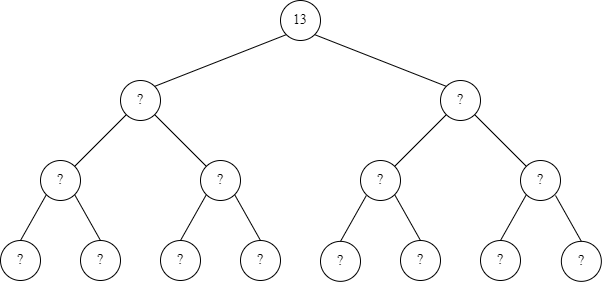

The diagram above was exported from draw.io. Its source (the exported page's mxGraphModel, read from the mxfile embedded in the PNG):
<mxGraphModel dx="760" dy="570" grid="1" gridSize="10" guides="1" tooltips="1" connect="1" arrows="1" fold="1" page="1" pageScale="1" pageWidth="827" pageHeight="1169" math="0" shadow="0" extFonts="Oxygen Mono^https://fonts.googleapis.com/css?family=Oxygen+Mono|source serif pro^https://fonts.googleapis.com/css?family=source+serif+pro">
  <root>
    <mxCell id="0" />
    <mxCell id="1" parent="0" />
    <mxCell id="Rnc7qwR1npX5c8rpQeMt-3" value="?" style="ellipse;whiteSpace=wrap;html=1;fontFamily=source serif pro;fontSize=14;" parent="1" vertex="1">
      <mxGeometry x="80" y="680" width="40" height="40" as="geometry" />
    </mxCell>
    <mxCell id="Rnc7qwR1npX5c8rpQeMt-4" value="?" style="ellipse;whiteSpace=wrap;html=1;fontFamily=source serif pro;fontSize=14;" parent="1" vertex="1">
      <mxGeometry x="600" y="600" width="40" height="40" as="geometry" />
    </mxCell>
    <mxCell id="Rnc7qwR1npX5c8rpQeMt-5" value="?" style="ellipse;whiteSpace=wrap;html=1;fontFamily=source serif pro;fontSize=14;" parent="1" vertex="1">
      <mxGeometry x="440" y="600" width="40" height="40" as="geometry" />
    </mxCell>
    <mxCell id="Rnc7qwR1npX5c8rpQeMt-6" value="?" style="ellipse;whiteSpace=wrap;html=1;fontFamily=source serif pro;fontSize=14;" parent="1" vertex="1">
      <mxGeometry x="280" y="600" width="40" height="40" as="geometry" />
    </mxCell>
    <mxCell id="Rnc7qwR1npX5c8rpQeMt-7" value="?" style="ellipse;whiteSpace=wrap;html=1;fontFamily=source serif pro;fontSize=14;" parent="1" vertex="1">
      <mxGeometry x="120" y="600" width="40" height="40" as="geometry" />
    </mxCell>
    <mxCell id="Rnc7qwR1npX5c8rpQeMt-8" value="?" style="ellipse;whiteSpace=wrap;html=1;fontFamily=source serif pro;fontSize=14;" parent="1" vertex="1">
      <mxGeometry x="200" y="520" width="40" height="40" as="geometry" />
    </mxCell>
    <mxCell id="Rnc7qwR1npX5c8rpQeMt-9" value="?" style="ellipse;whiteSpace=wrap;html=1;fontFamily=source serif pro;fontSize=14;" parent="1" vertex="1">
      <mxGeometry x="520" y="520" width="40" height="40" as="geometry" />
    </mxCell>
    <mxCell id="Rnc7qwR1npX5c8rpQeMt-10" value="13" style="ellipse;whiteSpace=wrap;html=1;fontFamily=source serif pro;fontSize=14;" parent="1" vertex="1">
      <mxGeometry x="360" y="440" width="40" height="40" as="geometry" />
    </mxCell>
    <mxCell id="Rnc7qwR1npX5c8rpQeMt-11" value="" style="endArrow=none;html=1;fontFamily=source serif pro;entryX=0;entryY=1;entryDx=0;entryDy=0;exitX=1;exitY=0;exitDx=0;exitDy=0;" parent="1" source="Rnc7qwR1npX5c8rpQeMt-8" target="Rnc7qwR1npX5c8rpQeMt-10" edge="1">
      <mxGeometry width="50" height="50" relative="1" as="geometry">
        <mxPoint x="270" y="690" as="sourcePoint" />
        <mxPoint x="320" y="640" as="targetPoint" />
      </mxGeometry>
    </mxCell>
    <mxCell id="Rnc7qwR1npX5c8rpQeMt-12" value="" style="endArrow=none;html=1;fontFamily=source serif pro;entryX=1;entryY=1;entryDx=0;entryDy=0;exitX=0;exitY=0;exitDx=0;exitDy=0;" parent="1" source="Rnc7qwR1npX5c8rpQeMt-9" target="Rnc7qwR1npX5c8rpQeMt-10" edge="1">
      <mxGeometry width="50" height="50" relative="1" as="geometry">
        <mxPoint x="270" y="690" as="sourcePoint" />
        <mxPoint x="320" y="640" as="targetPoint" />
      </mxGeometry>
    </mxCell>
    <mxCell id="Rnc7qwR1npX5c8rpQeMt-13" value="" style="endArrow=none;html=1;fontFamily=source serif pro;entryX=0;entryY=1;entryDx=0;entryDy=0;exitX=1;exitY=0;exitDx=0;exitDy=0;" parent="1" source="Rnc7qwR1npX5c8rpQeMt-7" target="Rnc7qwR1npX5c8rpQeMt-8" edge="1">
      <mxGeometry width="50" height="50" relative="1" as="geometry">
        <mxPoint x="270" y="690" as="sourcePoint" />
        <mxPoint x="320" y="640" as="targetPoint" />
      </mxGeometry>
    </mxCell>
    <mxCell id="Rnc7qwR1npX5c8rpQeMt-14" value="" style="endArrow=none;html=1;fontFamily=source serif pro;entryX=1;entryY=1;entryDx=0;entryDy=0;exitX=0;exitY=0;exitDx=0;exitDy=0;" parent="1" source="Rnc7qwR1npX5c8rpQeMt-6" target="Rnc7qwR1npX5c8rpQeMt-8" edge="1">
      <mxGeometry width="50" height="50" relative="1" as="geometry">
        <mxPoint x="270" y="690" as="sourcePoint" />
        <mxPoint x="320" y="640" as="targetPoint" />
      </mxGeometry>
    </mxCell>
    <mxCell id="Rnc7qwR1npX5c8rpQeMt-15" value="" style="endArrow=none;html=1;fontFamily=source serif pro;entryX=0;entryY=1;entryDx=0;entryDy=0;exitX=1;exitY=0;exitDx=0;exitDy=0;" parent="1" source="Rnc7qwR1npX5c8rpQeMt-5" target="Rnc7qwR1npX5c8rpQeMt-9" edge="1">
      <mxGeometry width="50" height="50" relative="1" as="geometry">
        <mxPoint x="270" y="690" as="sourcePoint" />
        <mxPoint x="320" y="640" as="targetPoint" />
      </mxGeometry>
    </mxCell>
    <mxCell id="Rnc7qwR1npX5c8rpQeMt-16" value="" style="endArrow=none;html=1;fontFamily=source serif pro;entryX=1;entryY=1;entryDx=0;entryDy=0;exitX=0;exitY=0;exitDx=0;exitDy=0;" parent="1" source="Rnc7qwR1npX5c8rpQeMt-4" target="Rnc7qwR1npX5c8rpQeMt-9" edge="1">
      <mxGeometry width="50" height="50" relative="1" as="geometry">
        <mxPoint x="270" y="690" as="sourcePoint" />
        <mxPoint x="320" y="640" as="targetPoint" />
      </mxGeometry>
    </mxCell>
    <mxCell id="Rnc7qwR1npX5c8rpQeMt-17" value="" style="endArrow=none;html=1;fontFamily=source serif pro;exitX=0.5;exitY=0;exitDx=0;exitDy=0;entryX=0;entryY=1;entryDx=0;entryDy=0;" parent="1" source="Rnc7qwR1npX5c8rpQeMt-3" target="Rnc7qwR1npX5c8rpQeMt-7" edge="1">
      <mxGeometry width="50" height="50" relative="1" as="geometry">
        <mxPoint x="270" y="690" as="sourcePoint" />
        <mxPoint x="140" y="670" as="targetPoint" />
      </mxGeometry>
    </mxCell>
    <mxCell id="2" value="?" style="ellipse;whiteSpace=wrap;html=1;fontFamily=source serif pro;fontSize=14;" parent="1" vertex="1">
      <mxGeometry x="320" y="680" width="40" height="40" as="geometry" />
    </mxCell>
    <mxCell id="3" value="" style="endArrow=none;html=1;fontFamily=source serif pro;entryX=1;entryY=1;entryDx=0;entryDy=0;exitX=0.5;exitY=0;exitDx=0;exitDy=0;" parent="1" source="2" edge="1">
      <mxGeometry width="50" height="50" relative="1" as="geometry">
        <mxPoint x="430" y="690" as="sourcePoint" />
        <mxPoint x="314.14213562373106" y="634.1421356237311" as="targetPoint" />
      </mxGeometry>
    </mxCell>
    <mxCell id="4" value="?" style="ellipse;whiteSpace=wrap;html=1;fontFamily=source serif pro;fontSize=14;" parent="1" vertex="1">
      <mxGeometry x="560" y="680" width="40" height="40" as="geometry" />
    </mxCell>
    <mxCell id="5" value="" style="endArrow=none;html=1;fontFamily=source serif pro;entryX=0;entryY=1;entryDx=0;entryDy=0;exitX=0.5;exitY=0;exitDx=0;exitDy=0;" parent="1" source="4" edge="1">
      <mxGeometry width="50" height="50" relative="1" as="geometry">
        <mxPoint x="590" y="690" as="sourcePoint" />
        <mxPoint x="605.8578643762689" y="634.1421356237311" as="targetPoint" />
      </mxGeometry>
    </mxCell>
    <mxCell id="6" value="?" style="ellipse;whiteSpace=wrap;html=1;fontFamily=source serif pro;fontSize=14;" parent="1" vertex="1">
      <mxGeometry x="480" y="680" width="40" height="40" as="geometry" />
    </mxCell>
    <mxCell id="7" value="" style="endArrow=none;html=1;fontFamily=source serif pro;entryX=1;entryY=1;entryDx=0;entryDy=0;exitX=0.5;exitY=0;exitDx=0;exitDy=0;" parent="1" source="6" edge="1">
      <mxGeometry width="50" height="50" relative="1" as="geometry">
        <mxPoint x="590" y="690" as="sourcePoint" />
        <mxPoint x="474.14213562373106" y="634.1421356237311" as="targetPoint" />
      </mxGeometry>
    </mxCell>
    <mxCell id="8" value="?" style="ellipse;whiteSpace=wrap;html=1;fontFamily=source serif pro;fontSize=14;" parent="1" vertex="1">
      <mxGeometry x="240" y="680" width="40" height="40" as="geometry" />
    </mxCell>
    <mxCell id="9" value="" style="endArrow=none;html=1;fontFamily=source serif pro;entryX=0;entryY=1;entryDx=0;entryDy=0;exitX=0.5;exitY=0;exitDx=0;exitDy=0;" parent="1" source="8" edge="1">
      <mxGeometry width="50" height="50" relative="1" as="geometry">
        <mxPoint x="270" y="690" as="sourcePoint" />
        <mxPoint x="285.85786437626894" y="634.1421356237311" as="targetPoint" />
      </mxGeometry>
    </mxCell>
    <mxCell id="10" value="?" style="ellipse;whiteSpace=wrap;html=1;fontFamily=source serif pro;fontSize=14;" parent="1" vertex="1">
      <mxGeometry x="160" y="680" width="40" height="40" as="geometry" />
    </mxCell>
    <mxCell id="11" value="" style="endArrow=none;html=1;fontFamily=source serif pro;entryX=1;entryY=1;entryDx=0;entryDy=0;exitX=0.5;exitY=0;exitDx=0;exitDy=0;" parent="1" source="10" edge="1">
      <mxGeometry width="50" height="50" relative="1" as="geometry">
        <mxPoint x="270" y="690" as="sourcePoint" />
        <mxPoint x="154.14213562373106" y="634.1421356237311" as="targetPoint" />
      </mxGeometry>
    </mxCell>
    <mxCell id="12" value="?" style="ellipse;whiteSpace=wrap;html=1;fontFamily=source serif pro;fontSize=14;" parent="1" vertex="1">
      <mxGeometry x="640.86" y="680.86" width="40" height="40" as="geometry" />
    </mxCell>
    <mxCell id="13" value="" style="endArrow=none;html=1;fontFamily=source serif pro;exitX=0.5;exitY=0;exitDx=0;exitDy=0;" parent="1" source="12" edge="1">
      <mxGeometry width="50" height="50" relative="1" as="geometry">
        <mxPoint x="750.86" y="690.86" as="sourcePoint" />
        <mxPoint x="635" y="635" as="targetPoint" />
      </mxGeometry>
    </mxCell>
    <mxCell id="14" value="?" style="ellipse;whiteSpace=wrap;html=1;fontFamily=source serif pro;fontSize=14;" parent="1" vertex="1">
      <mxGeometry x="400" y="680.86" width="40" height="40" as="geometry" />
    </mxCell>
    <mxCell id="15" value="" style="endArrow=none;html=1;fontFamily=source serif pro;entryX=0;entryY=1;entryDx=0;entryDy=0;exitX=0.5;exitY=0;exitDx=0;exitDy=0;" parent="1" source="14" edge="1">
      <mxGeometry width="50" height="50" relative="1" as="geometry">
        <mxPoint x="430" y="690.86" as="sourcePoint" />
        <mxPoint x="445.85786437626894" y="635.0021356237311" as="targetPoint" />
      </mxGeometry>
    </mxCell>
  </root>
</mxGraphModel>